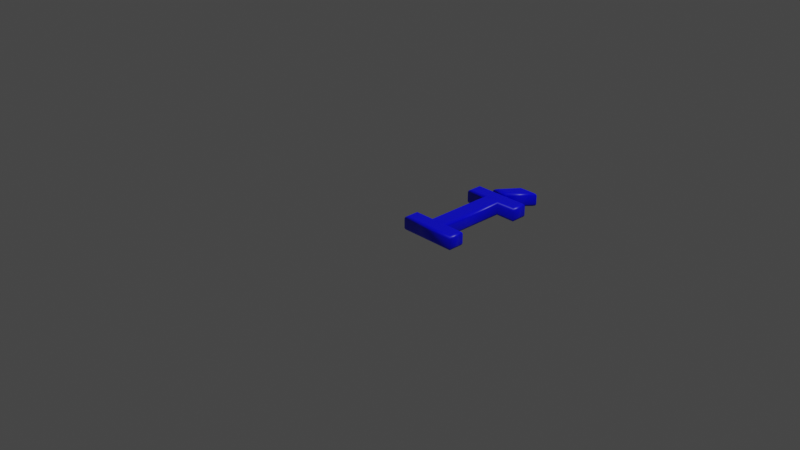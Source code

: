# Source: 205.blend  (saved by Blender 2.83.19; exported with 4.5.12 LTS)
import bpy
from mathutils import Matrix  # noqa: F401  (used for matrix-valued properties, if any)

bpy.ops.wm.read_factory_settings(use_empty=True)
scene = bpy.context.scene
scene.name = 'Scene'

# ---- collections
col_collection = bpy.data.collections.new('Collection'); scene.collection.children.link(col_collection)

# ---- materials (node trees are filled in below, after node groups)
mat_material = bpy.data.materials.new('Material')
mat_material.alpha_threshold = 0.0
mat_material.use_transparent_shadow = False
mat_material.line_color = (0.0, 0.0, 0.0, 1.0)

# ---- material node trees
mat_material.use_nodes = True; mat_material.node_tree.nodes.clear()
_N = mat_material.node_tree.nodes; _L = mat_material.node_tree.links
n0 = _N.new('ShaderNodeOutputMaterial'); n0.name = 'Material Output'; n0.location = (300, 300)
n1 = _N.new('ShaderNodeBsdfPrincipled'); n1.name = 'Principled BSDF'; n1.location = (10, 300)
n1.distribution = 'GGX'
n1.subsurface_method = 'BURLEY'
n1.inputs[0].default_value = (0.0, 0.0, 1.0, 1.0)
n1.inputs[2].default_value = 0.4
n1.inputs[3].default_value = 1.45
n1.inputs[27].default_value = (0.0, 0.0, 0.0, 1.0)
n1.inputs[28].default_value = 1.0
_L.new(n1.outputs[0], n0.inputs[0])
n0.is_active_output = True

# ---- world
world_world = bpy.data.worlds.new('World'); scene.world = world_world
world_world.use_nodes = True; world_world.node_tree.nodes.clear()
_N = world_world.node_tree.nodes; _L = world_world.node_tree.links
n0 = _N.new('ShaderNodeOutputWorld'); n0.name = 'World Output'; n0.location = (300, 300)
n1 = _N.new('ShaderNodeBackground'); n1.name = 'Background'; n1.location = (10, 300)
n1.inputs[0].default_value = (0.05088, 0.05088, 0.05088, 1.0)
_L.new(n1.outputs[0], n0.inputs[0])
n0.is_active_output = True
world_world.color = (0.05088, 0.05088, 0.05088)
world_world.use_sun_shadow = False
world_world.sun_shadow_jitter_overblur = 0.0

# ---- cameras
cam_camera = bpy.data.cameras.new('Camera')
cam_camera.clip_end = 100.0
cam_camera.ortho_scale = 7.314

# ---- lights
light_light = bpy.data.lights.new('Light', 'POINT')
light_light.transmission_factor = 0.0
light_light.energy = 1000.0
light_light.shadow_soft_size = 0.1
light_light.shadow_maximum_resolution = 0.006
light_light.use_absolute_resolution = True

# ---- meshes
me_205 = bpy.data.meshes.new('205')
me_205.from_pydata([(0.3307, 1.138, 0.08), (0.4678, 1.322, 0.08), (0.5973, 1.322, 0.08), (0.4379, 1.138, 0.08), (0.1399, 0.921, 0.08), (0.1399, 1.039, 0.08), (0.717, 1.039, 0.08), (0.717, 0.921, 0.08), (0.4991, 0.921, 0.08), (0.4991, 0.1183, 0.08), (0.717, 0.1183, 0.08), (0.717, 1.311e-09, 0.08), (0.1399, 1.311e-09, 0.08), (0.1399, 0.1183, 0.08), (0.3578, 0.1183, 0.08), (0.3578, 0.921, 0.08), (0.3307, 1.138, -0.08), (0.4678, 1.322, -0.08), (0.5973, 1.322, -0.08), (0.4379, 1.138, -0.08), (0.1399, 0.921, -0.08), (0.1399, 1.039, -0.08), (0.717, 1.039, -0.08), (0.717, 0.921, -0.08), (0.4991, 0.921, -0.08), (0.4991, 0.1183, -0.08), (0.717, 0.1183, -0.08), (0.717, -3.577e-10, -0.08), (0.1399, -3.577e-10, -0.08), (0.1399, 0.1183, -0.08), (0.3578, 0.1183, -0.08), (0.3578, 0.921, -0.08), (0.1399, 0.921, -0.08), (0.1284, 0.9095, -0.07772), (0.1187, 0.8998, -0.07121), (0.1122, 0.8933, -0.06148), (0.1099, 0.891, -0.05), (0.1099, 0.891, 0.05), (0.1122, 0.8933, 0.06148), (0.1187, 0.8998, 0.07121), (0.1284, 0.9095, 0.07772), (0.1399, 0.921, 0.08), (0.1399, 1.039, -0.08), (0.1284, 1.051, -0.07772), (0.1187, 1.061, -0.07121), (0.1122, 1.067, -0.06148), (0.1099, 1.069, -0.05), (0.1099, 1.069, 0.05), (0.1122, 1.067, 0.06148), (0.1187, 1.061, 0.07121), (0.1284, 1.051, 0.07772), (0.1399, 1.039, 0.08), (0.717, 1.039, -0.08), (0.7285, 1.051, -0.07772), (0.7382, 1.061, -0.07121), (0.7447, 1.067, -0.06148), (0.747, 1.069, -0.05), (0.747, 1.069, 0.05), (0.7447, 1.067, 0.06148), (0.7382, 1.061, 0.07121), (0.7285, 1.051, 0.07772), (0.717, 1.039, 0.08), (0.717, 0.921, -0.08), (0.7285, 0.9095, -0.07772), (0.7382, 0.8998, -0.07121), (0.7447, 0.8933, -0.06148), (0.747, 0.891, -0.05), (0.747, 0.891, 0.05), (0.7447, 0.8933, 0.06148), (0.7382, 0.8998, 0.07121), (0.7285, 0.9095, 0.07772), (0.717, 0.921, 0.08), (0.4991, 0.921, -0.08), (0.5106, 0.9095, -0.07772), (0.5203, 0.8998, -0.07121), (0.5268, 0.8933, -0.06148), (0.5291, 0.891, -0.05), (0.5291, 0.891, 0.05), (0.5268, 0.8933, 0.06148), (0.5203, 0.8998, 0.07121), (0.5106, 0.9095, 0.07772), (0.4991, 0.921, 0.08), (0.4991, 0.1183, -0.08), (0.5106, 0.1298, -0.07772), (0.5203, 0.1396, -0.07121), (0.5268, 0.1461, -0.06148), (0.5291, 0.1483, -0.05), (0.5291, 0.1483, 0.05), (0.5268, 0.1461, 0.06148), (0.5203, 0.1396, 0.07121), (0.5106, 0.1298, 0.07772), (0.4991, 0.1183, 0.08), (0.717, 0.1183, -0.08), (0.7285, 0.1298, -0.07772), (0.7382, 0.1396, -0.07121), (0.7447, 0.1461, -0.06148), (0.747, 0.1483, -0.05), (0.747, 0.1483, 0.05), (0.7447, 0.1461, 0.06148), (0.7382, 0.1396, 0.07121), (0.7285, 0.1298, 0.07772), (0.717, 0.1183, 0.08), (0.717, -3.577e-10, -0.08), (0.7285, -0.01148, -0.07772), (0.7382, -0.02121, -0.07121), (0.7447, -0.02772, -0.06148), (0.747, -0.03, -0.05), (0.747, -0.03, 0.05), (0.7447, -0.02772, 0.06148), (0.7382, -0.02121, 0.07121), (0.7285, -0.01148, 0.07772), (0.717, 1.311e-09, 0.08), (0.1399, -3.577e-10, -0.08), (0.1284, -0.01148, -0.07772), (0.1187, -0.02121, -0.07121), (0.1122, -0.02772, -0.06148), (0.1099, -0.03, -0.05), (0.1099, -0.03, 0.05), (0.1122, -0.02772, 0.06148), (0.1187, -0.02121, 0.07121), (0.1284, -0.01148, 0.07772), (0.1399, 1.311e-09, 0.08), (0.1399, 0.1183, -0.08), (0.1284, 0.1298, -0.07772), (0.1187, 0.1396, -0.07121), (0.1122, 0.1461, -0.06148), (0.1099, 0.1483, -0.05), (0.1099, 0.1483, 0.05), (0.1122, 0.1461, 0.06148), (0.1187, 0.1396, 0.07121), (0.1284, 0.1298, 0.07772), (0.1399, 0.1183, 0.08), (0.3578, 0.1183, -0.08), (0.3463, 0.1298, -0.07772), (0.3366, 0.1396, -0.07121), (0.3301, 0.1461, -0.06148), (0.3278, 0.1483, -0.05), (0.3278, 0.1483, 0.05), (0.3301, 0.1461, 0.06148), (0.3366, 0.1396, 0.07121), (0.3463, 0.1298, 0.07772), (0.3578, 0.1183, 0.08), (0.3578, 0.921, -0.08), (0.3463, 0.9095, -0.07772), (0.3366, 0.8998, -0.07121), (0.3301, 0.8933, -0.06148), (0.3278, 0.891, -0.05), (0.3278, 0.891, 0.05), (0.3301, 0.8933, 0.06148), (0.3366, 0.8998, 0.07121), (0.3463, 0.9095, 0.07772), (0.3578, 0.921, 0.08), (0.3307, 1.138, -0.08), (0.3078, 1.127, -0.07772), (0.2884, 1.117, -0.07121), (0.2754, 1.11, -0.06148), (0.2708, 1.108, -0.05), (0.2708, 1.108, 0.05), (0.2754, 1.11, 0.06148), (0.2884, 1.117, 0.07121), (0.3078, 1.127, 0.07772), (0.3307, 1.138, 0.08), (0.4678, 1.322, -0.08), (0.462, 1.333, -0.07772), (0.4572, 1.343, -0.07121), (0.4539, 1.35, -0.06148), (0.4528, 1.352, -0.05), (0.4528, 1.352, 0.05), (0.4539, 1.35, 0.06148), (0.4572, 1.343, 0.07121), (0.462, 1.333, 0.07772), (0.4678, 1.322, 0.08), (0.5973, 1.322, -0.08), (0.6224, 1.333, -0.07772), (0.6438, 1.343, -0.07121), (0.658, 1.35, -0.06148), (0.663, 1.352, -0.05), (0.663, 1.352, 0.05), (0.658, 1.35, 0.06148), (0.6438, 1.343, 0.07121), (0.6224, 1.333, 0.07772), (0.5973, 1.322, 0.08), (0.4379, 1.138, -0.08), (0.4431, 1.127, -0.07772), (0.4476, 1.117, -0.07121), (0.4505, 1.11, -0.06148), (0.4516, 1.108, -0.05), (0.4516, 1.108, 0.05), (0.4505, 1.11, 0.06148), (0.4476, 1.117, 0.07121), (0.4431, 1.127, 0.07772), (0.4379, 1.138, 0.08)], [], [(4, 6, 5), (4, 7, 6), (15, 7, 4), (14, 8, 15), (8, 7, 15), (14, 9, 8), (12, 14, 13), (12, 9, 14), (12, 10, 9), (12, 11, 10), (0, 2, 1), (0, 3, 2), (22, 20, 21), (23, 20, 22), (23, 31, 20), (24, 30, 31), (23, 24, 31), (25, 30, 24), (30, 28, 29), (25, 28, 30), (26, 28, 25), (27, 28, 26), (18, 16, 17), (19, 16, 18), (33, 43, 42, 32), (34, 44, 43, 33), (35, 45, 44, 34), (36, 46, 45, 35), (37, 47, 46, 36), (38, 48, 47, 37), (39, 49, 48, 38), (40, 50, 49, 39), (41, 51, 50, 40), (43, 53, 52, 42), (44, 54, 53, 43), (45, 55, 54, 44), (46, 56, 55, 45), (47, 57, 56, 46), (48, 58, 57, 47), (49, 59, 58, 48), (50, 60, 59, 49), (51, 61, 60, 50), (53, 63, 62, 52), (54, 64, 63, 53), (55, 65, 64, 54), (56, 66, 65, 55), (57, 67, 66, 56), (58, 68, 67, 57), (59, 69, 68, 58), (60, 70, 69, 59), (61, 71, 70, 60), (63, 73, 72, 62), (64, 74, 73, 63), (65, 75, 74, 64), (66, 76, 75, 65), (67, 77, 76, 66), (68, 78, 77, 67), (69, 79, 78, 68), (70, 80, 79, 69), (71, 81, 80, 70), (73, 83, 82, 72), (74, 84, 83, 73), (75, 85, 84, 74), (76, 86, 85, 75), (77, 87, 86, 76), (78, 88, 87, 77), (79, 89, 88, 78), (80, 90, 89, 79), (81, 91, 90, 80), (83, 93, 92, 82), (84, 94, 93, 83), (85, 95, 94, 84), (86, 96, 95, 85), (87, 97, 96, 86), (88, 98, 97, 87), (89, 99, 98, 88), (90, 100, 99, 89), (91, 101, 100, 90), (93, 103, 102, 92), (94, 104, 103, 93), (95, 105, 104, 94), (96, 106, 105, 95), (97, 107, 106, 96), (98, 108, 107, 97), (99, 109, 108, 98), (100, 110, 109, 99), (101, 111, 110, 100), (103, 113, 112, 102), (104, 114, 113, 103), (105, 115, 114, 104), (106, 116, 115, 105), (107, 117, 116, 106), (108, 118, 117, 107), (109, 119, 118, 108), (110, 120, 119, 109), (111, 121, 120, 110), (113, 123, 122, 112), (114, 124, 123, 113), (115, 125, 124, 114), (116, 126, 125, 115), (117, 127, 126, 116), (118, 128, 127, 117), (119, 129, 128, 118), (120, 130, 129, 119), (121, 131, 130, 120), (123, 133, 132, 122), (124, 134, 133, 123), (125, 135, 134, 124), (126, 136, 135, 125), (127, 137, 136, 126), (128, 138, 137, 127), (129, 139, 138, 128), (130, 140, 139, 129), (131, 141, 140, 130), (133, 143, 142, 132), (134, 144, 143, 133), (135, 145, 144, 134), (136, 146, 145, 135), (137, 147, 146, 136), (138, 148, 147, 137), (139, 149, 148, 138), (140, 150, 149, 139), (141, 151, 150, 140), (143, 33, 32, 142), (144, 34, 33, 143), (145, 35, 34, 144), (146, 36, 35, 145), (147, 37, 36, 146), (148, 38, 37, 147), (149, 39, 38, 148), (150, 40, 39, 149), (151, 41, 40, 150), (153, 163, 162, 152), (154, 164, 163, 153), (155, 165, 164, 154), (156, 166, 165, 155), (157, 167, 166, 156), (158, 168, 167, 157), (159, 169, 168, 158), (160, 170, 169, 159), (161, 171, 170, 160), (163, 173, 172, 162), (164, 174, 173, 163), (165, 175, 174, 164), (166, 176, 175, 165), (167, 177, 176, 166), (168, 178, 177, 167), (169, 179, 178, 168), (170, 180, 179, 169), (171, 181, 180, 170), (173, 183, 182, 172), (174, 184, 183, 173), (175, 185, 184, 174), (176, 186, 185, 175), (177, 187, 186, 176), (178, 188, 187, 177), (179, 189, 188, 178), (180, 190, 189, 179), (181, 191, 190, 180), (183, 153, 152, 182), (184, 154, 153, 183), (185, 155, 154, 184), (186, 156, 155, 185), (187, 157, 156, 186), (188, 158, 157, 187), (189, 159, 158, 188), (190, 160, 159, 189), (191, 161, 160, 190)])
me_205.polygons.foreach_set('use_smooth', [0, 0, 0, 0, 0, 0, 0, 0, 0, 0, 0, 0, 0, 0, 0, 0, 0, 0, 0, 0, 0, 0, 0, 0, 1, 1, 1, 1, 1, 1, 1, 1, 1, 1, 1, 1, 1, 1, 1, 1, 1, 1, 1, 1, 1, 1, 1, 1, 1, 1, 1, 1, 1, 1, 1, 1, 1, 1, 1, 1, 1, 1, 1, 1, 1, 1, 1, 1, 1, 1, 1, 1, 1, 1, 1, 1, 1, 1, 1, 1, 1, 1, 1, 1, 1, 1, 1, 1, 1, 1, 1, 1, 1, 1, 1, 1, 1, 1, 1, 1, 1, 1, 1, 1, 1, 1, 1, 1, 1, 1, 1, 1, 1, 1, 1, 1, 1, 1, 1, 1, 1, 1, 1, 1, 1, 1, 1, 1, 1, 1, 1, 1, 1, 1, 1, 1, 1, 1, 1, 1, 1, 1, 1, 1, 1, 1, 1, 1, 1, 1, 1, 1, 1, 1, 1, 1, 1, 1, 1, 1, 1, 1, 1, 1, 1, 1, 1, 1])
_uv = me_205.uv_layers.new(name='UVMap')
_uv.uv.foreach_set('vector', [0.7571, 0.06402, 0.4413, 0.022, 0.7527, 0.0001773, 0.7571, 0.06402, 0.4458, 0.08584, 0.4413, 0.022, 0.6016, 0.07629, 0.4458, 0.08584, 0.7571, 0.06402, 0.6326, 0.5184, 0.5237, 0.08174, 0.6016, 0.07629, 0.5237, 0.08174, 0.4458, 0.08584, 0.6016, 0.07629, 0.6326, 0.5184, 0.5547, 0.5239, 0.5237, 0.08174, 0.7571, 0.5752, 0.6326, 0.5184, 0.7526, 0.51, 0.7571, 0.5752, 0.5547, 0.5239, 0.6326, 0.5184, 0.7571, 0.5752, 0.4347, 0.5323, 0.5547, 0.5239, 0.7571, 0.5752, 0.4393, 0.5975, 0.4347, 0.5323, 0.4981, 0.5978, 0.5427, 0.7703, 0.4889, 0.7236, 0.4981, 0.5978, 0.5427, 0.6364, 0.5427, 0.7703, 0.7914, 0.0001773, 0.8761, 0.5856, 0.7575, 0.5786, 0.91, 0.007129, 0.8761, 0.5856, 0.7914, 0.0001773, 0.91, 0.007129, 0.8862, 0.5861, 0.8761, 0.5856, 0.8963, 0.5864, 0.8843, 0.6435, 0.8862, 0.5861, 0.91, 0.007129, 0.8963, 0.5864, 0.8862, 0.5861, 0.8944, 0.6438, 0.8843, 0.6435, 0.8963, 0.5864, 0.8843, 0.6435, 0.8685, 0.6515, 0.8687, 0.643, 0.8944, 0.6438, 0.8685, 0.6515, 0.8843, 0.6435, 0.91, 0.6444, 0.8685, 0.6515, 0.8944, 0.6438, 0.9097, 0.6528, 0.8685, 0.6515, 0.91, 0.6444, 0.4885, 0.5978, 0.444, 0.7703, 0.4347, 0.6445, 0.4885, 0.7316, 0.444, 0.7703, 0.4885, 0.5978, 0.1004, 0.7862, 0.1418, 0.8149, 0.14, 0.8186, 0.09655, 0.7907, 0.1036, 0.7826, 0.1433, 0.8114, 0.1418, 0.8149, 0.1004, 0.7862, 0.1065, 0.7795, 0.1447, 0.8082, 0.1433, 0.8114, 0.1036, 0.7826, 0.1092, 0.7769, 0.1459, 0.805, 0.1447, 0.8082, 0.1065, 0.7795, 0.1262, 0.7608, 0.1519, 0.7875, 0.1459, 0.805, 0.1092, 0.7769, 0.1296, 0.7601, 0.153, 0.7849, 0.1519, 0.7875, 0.1262, 0.7608, 0.1328, 0.7596, 0.1542, 0.7823, 0.153, 0.7849, 0.1296, 0.7601, 0.136, 0.7592, 0.1553, 0.7798, 0.1542, 0.7823, 0.1328, 0.7596, 0.1396, 0.759, 0.1565, 0.7772, 0.1553, 0.7798, 0.136, 0.7592, 0.1418, 0.8149, 0.3092, 0.8274, 0.3104, 0.8315, 0.14, 0.8186, 0.1433, 0.8114, 0.3082, 0.8237, 0.3092, 0.8274, 0.1418, 0.8149, 0.1447, 0.8082, 0.3072, 0.8203, 0.3082, 0.8237, 0.1433, 0.8114, 0.1459, 0.805, 0.3064, 0.8171, 0.3072, 0.8203, 0.1447, 0.8082, 0.1519, 0.7875, 0.2997, 0.8001, 0.3064, 0.8171, 0.1459, 0.805, 0.153, 0.7849, 0.2988, 0.7975, 0.2997, 0.8001, 0.1519, 0.7875, 0.1542, 0.7823, 0.298, 0.7949, 0.2988, 0.7975, 0.153, 0.7849, 0.1553, 0.7798, 0.2972, 0.7924, 0.298, 0.7949, 0.1542, 0.7823, 0.1565, 0.7772, 0.2965, 0.7899, 0.2972, 0.7924, 0.1553, 0.7798, 0.3092, 0.8274, 0.3487, 0.8017, 0.3512, 0.8057, 0.3104, 0.8315, 0.3082, 0.8237, 0.3464, 0.7985, 0.3487, 0.8017, 0.3092, 0.8274, 0.3072, 0.8203, 0.3442, 0.7957, 0.3464, 0.7985, 0.3082, 0.8237, 0.3064, 0.8171, 0.3419, 0.7931, 0.3442, 0.7957, 0.3072, 0.8203, 0.2997, 0.8001, 0.3227, 0.7753, 0.3419, 0.7931, 0.3064, 0.8171, 0.2988, 0.7975, 0.3196, 0.775, 0.3227, 0.7753, 0.2997, 0.8001, 0.298, 0.7949, 0.3166, 0.7747, 0.3196, 0.775, 0.2988, 0.7975, 0.2972, 0.7924, 0.3135, 0.7745, 0.3166, 0.7747, 0.298, 0.7949, 0.2965, 0.7899, 0.3103, 0.7745, 0.3135, 0.7745, 0.2972, 0.7924, 0.3487, 0.8017, 0.4269, 0.7305, 0.4343, 0.7335, 0.3512, 0.8057, 0.3464, 0.7985, 0.4192, 0.7275, 0.4269, 0.7305, 0.3487, 0.8017, 0.3442, 0.7957, 0.4114, 0.7247, 0.4192, 0.7275, 0.3464, 0.7985, 0.3419, 0.7931, 0.4035, 0.7222, 0.4114, 0.7247, 0.3442, 0.7957, 0.3227, 0.7753, 0.2821, 0.6915, 0.4035, 0.7222, 0.3419, 0.7931, 0.3196, 0.775, 0.2745, 0.6932, 0.2821, 0.6915, 0.3227, 0.7753, 0.3166, 0.7747, 0.2669, 0.6952, 0.2745, 0.6932, 0.3196, 0.775, 0.3135, 0.7745, 0.2593, 0.6974, 0.2669, 0.6952, 0.3166, 0.7747, 0.3103, 0.7745, 0.2518, 0.6998, 0.2593, 0.6974, 0.3135, 0.7745, 0.4269, 0.7305, 0.4253, 0.1375, 0.4343, 0.1346, 0.4343, 0.7335, 0.4192, 0.7275, 0.416, 0.1406, 0.4253, 0.1375, 0.4269, 0.7305, 0.4114, 0.7247, 0.4066, 0.1436, 0.416, 0.1406, 0.4192, 0.7275, 0.4035, 0.7222, 0.3973, 0.1465, 0.4066, 0.1436, 0.4114, 0.7247, 0.2821, 0.6915, 0.2691, 0.1242, 0.3973, 0.1465, 0.4035, 0.7222, 0.2745, 0.6932, 0.2621, 0.1225, 0.2691, 0.1242, 0.2821, 0.6915, 0.2669, 0.6952, 0.2551, 0.1204, 0.2621, 0.1225, 0.2745, 0.6932, 0.2593, 0.6974, 0.2481, 0.1181, 0.2551, 0.1204, 0.2669, 0.6952, 0.2518, 0.6998, 0.2411, 0.1155, 0.2481, 0.1181, 0.2593, 0.6974, 0.4253, 0.1375, 0.3413, 0.03235, 0.3454, 0.02791, 0.4343, 0.1346, 0.416, 0.1406, 0.3378, 0.03588, 0.3413, 0.03235, 0.4253, 0.1375, 0.4066, 0.1436, 0.3347, 0.03883, 0.3378, 0.03588, 0.416, 0.1406, 0.3973, 0.1465, 0.3319, 0.04133, 0.3347, 0.03883, 0.4066, 0.1436, 0.2691, 0.1242, 0.315, 0.0567, 0.3319, 0.04133, 0.3973, 0.1465, 0.2621, 0.1225, 0.3117, 0.05695, 0.315, 0.0567, 0.2691, 0.1242, 0.2551, 0.1204, 0.3086, 0.05709, 0.3117, 0.05695, 0.2621, 0.1225, 0.2481, 0.1181, 0.3054, 0.05707, 0.3086, 0.05709, 0.2551, 0.1204, 0.2411, 0.1155, 0.3022, 0.05688, 0.3054, 0.05707, 0.2481, 0.1181, 0.3413, 0.03235, 0.2991, 0.004136, 0.3007, 0.0001773, 0.3454, 0.02791, 0.3378, 0.03588, 0.2978, 0.007758, 0.2991, 0.004136, 0.3413, 0.03235, 0.3347, 0.03883, 0.2967, 0.0112, 0.2978, 0.007758, 0.3378, 0.03588, 0.3319, 0.04133, 0.2958, 0.01443, 0.2967, 0.0112, 0.3347, 0.03883, 0.315, 0.0567, 0.2915, 0.03061, 0.2958, 0.01443, 0.3319, 0.04133, 0.3117, 0.05695, 0.2906, 0.03329, 0.2915, 0.03061, 0.315, 0.0567, 0.3086, 0.05709, 0.2897, 0.03589, 0.2906, 0.03329, 0.3117, 0.05695, 0.3054, 0.05707, 0.2888, 0.03841, 0.2897, 0.03589, 0.3086, 0.05709, 0.3022, 0.05688, 0.2879, 0.04095, 0.2888, 0.03841, 0.3054, 0.05707, 0.2991, 0.004136, 0.1307, 0.01599, 0.1293, 0.01207, 0.3007, 0.0001773, 0.2978, 0.007758, 0.1321, 0.01957, 0.1307, 0.01599, 0.2991, 0.004136, 0.2967, 0.0112, 0.1334, 0.02292, 0.1321, 0.01957, 0.2978, 0.007758, 0.2958, 0.01443, 0.1346, 0.02608, 0.1334, 0.02292, 0.2967, 0.0112, 0.2915, 0.03061, 0.1438, 0.04387, 0.1346, 0.02608, 0.2958, 0.01443, 0.2906, 0.03329, 0.145, 0.04648, 0.1438, 0.04387, 0.2915, 0.03061, 0.2897, 0.03589, 0.1462, 0.04908, 0.145, 0.04648, 0.2906, 0.03329, 0.2888, 0.03841, 0.1473, 0.05167, 0.1462, 0.04908, 0.2897, 0.03589, 0.2879, 0.04095, 0.1484, 0.05434, 0.1473, 0.05167, 0.2888, 0.03841, 0.1307, 0.01599, 0.09108, 0.04432, 0.08847, 0.0402, 0.1293, 0.01207, 0.1321, 0.01957, 0.09346, 0.04769, 0.09108, 0.04432, 0.1307, 0.01599, 0.1334, 0.02292, 0.09573, 0.0506, 0.09346, 0.04769, 0.1321, 0.01957, 0.1346, 0.02608, 0.09804, 0.05336, 0.09573, 0.0506, 0.1334, 0.02292, 0.1438, 0.04387, 0.1178, 0.07176, 0.09804, 0.05336, 0.1346, 0.02608, 0.145, 0.04648, 0.1211, 0.07239, 0.1178, 0.07176, 0.1438, 0.04387, 0.1462, 0.04908, 0.1244, 0.07296, 0.1211, 0.07239, 0.145, 0.04648, 0.1473, 0.05167, 0.1278, 0.07342, 0.1244, 0.07296, 0.1462, 0.04908, 0.1484, 0.05434, 0.1314, 0.07374, 0.1278, 0.07342, 0.1473, 0.05167, 0.09108, 0.04432, 0.008793, 0.1122, 0.001325, 0.1089, 0.08847, 0.0402, 0.09346, 0.04769, 0.01648, 0.1154, 0.008793, 0.1122, 0.09108, 0.04432, 0.09573, 0.0506, 0.02422, 0.1184, 0.01648, 0.1154, 0.09346, 0.04769, 0.09804, 0.05336, 0.03211, 0.1211, 0.02422, 0.1184, 0.09573, 0.0506, 0.1178, 0.07176, 0.1495, 0.1748, 0.03211, 0.1211, 0.09804, 0.05336, 0.1211, 0.07239, 0.1576, 0.1735, 0.1495, 0.1748, 0.1178, 0.07176, 0.1244, 0.07296, 0.1657, 0.172, 0.1576, 0.1735, 0.1211, 0.07239, 0.1278, 0.07342, 0.1738, 0.1703, 0.1657, 0.172, 0.1244, 0.07296, 0.1314, 0.07374, 0.1816, 0.1685, 0.1738, 0.1703, 0.1278, 0.07342, 0.008793, 0.1122, 0.00895, 0.6927, 0.0001773, 0.696, 0.001325, 0.1089, 0.01648, 0.1154, 0.01796, 0.6893, 0.00895, 0.6927, 0.008793, 0.1122, 0.02422, 0.1184, 0.027, 0.6859, 0.01796, 0.6893, 0.01648, 0.1154, 0.03211, 0.1211, 0.03588, 0.6828, 0.027, 0.6859, 0.02422, 0.1184, 0.1495, 0.1748, 0.1577, 0.6685, 0.03588, 0.6828, 0.03211, 0.1211, 0.1576, 0.1735, 0.1653, 0.6696, 0.1577, 0.6685, 0.1495, 0.1748, 0.1657, 0.172, 0.1727, 0.6709, 0.1653, 0.6696, 0.1576, 0.1735, 0.1738, 0.1703, 0.1801, 0.6724, 0.1727, 0.6709, 0.1657, 0.172, 0.1816, 0.1685, 0.1873, 0.6741, 0.1801, 0.6724, 0.1738, 0.1703, 0.00895, 0.6927, 0.1004, 0.7862, 0.09655, 0.7907, 0.0001773, 0.696, 0.01796, 0.6893, 0.1036, 0.7826, 0.1004, 0.7862, 0.00895, 0.6927, 0.027, 0.6859, 0.1065, 0.7795, 0.1036, 0.7826, 0.01796, 0.6893, 0.03588, 0.6828, 0.1092, 0.7769, 0.1065, 0.7795, 0.027, 0.6859, 0.1577, 0.6685, 0.1262, 0.7608, 0.1092, 0.7769, 0.03588, 0.6828, 0.1653, 0.6696, 0.1296, 0.7601, 0.1262, 0.7608, 0.1577, 0.6685, 0.1727, 0.6709, 0.1328, 0.7596, 0.1296, 0.7601, 0.1653, 0.6696, 0.1801, 0.6724, 0.136, 0.7592, 0.1328, 0.7596, 0.1727, 0.6709, 0.1873, 0.6741, 0.1396, 0.759, 0.136, 0.7592, 0.1801, 0.6724, 0.9703, 0.3909, 0.9685, 0.3789, 0.9689, 0.3809, 0.9695, 0.3854, 0.973, 0.4077, 0.9644, 0.3834, 0.9685, 0.3789, 0.9703, 0.3909, 0.9799, 0.4517, 0.9768, 0.3702, 0.9644, 0.3834, 0.973, 0.4077, 0.9998, 0.5689, 0.9537, 0.3876, 0.9768, 0.3702, 0.9799, 0.4517, 0.9682, 0.4742, 0.9839, 0.2693, 0.9537, 0.3876, 0.9998, 0.5689, 0.9683, 0.4509, 0.9859, 0.2543, 0.9839, 0.2693, 0.9682, 0.4742, 0.9682, 0.4284, 0.9896, 0.2404, 0.9859, 0.2543, 0.9683, 0.4509, 0.9679, 0.4062, 0.9943, 0.2273, 0.9896, 0.2404, 0.9682, 0.4284, 0.967, 0.3833, 0.9998, 0.2147, 0.9943, 0.2273, 0.9679, 0.4062, 0.9685, 0.3789, 0.9674, 0.3687, 0.9682, 0.3741, 0.9689, 0.3809, 0.9644, 0.3834, 0.9649, 0.3518, 0.9674, 0.3687, 0.9685, 0.3789, 0.9768, 0.3702, 0.9581, 0.3076, 0.9649, 0.3518, 0.9644, 0.3834, 0.9537, 0.3876, 0.9383, 0.19, 0.9581, 0.3076, 0.9768, 0.3702, 0.9839, 0.2693, 0.9251, 0.0001773, 0.9383, 0.19, 0.9537, 0.3876, 0.9859, 0.2543, 0.9268, 0.03646, 0.9251, 0.0001773, 0.9839, 0.2693, 0.9896, 0.2404, 0.9283, 0.0718, 0.9268, 0.03646, 0.9859, 0.2543, 0.9943, 0.2273, 0.9299, 0.1068, 0.9283, 0.0718, 0.9896, 0.2404, 0.9998, 0.2147, 0.932, 0.1427, 0.9299, 0.1068, 0.9943, 0.2273, 0.9674, 0.3687, 0.9693, 0.3808, 0.9687, 0.3784, 0.9682, 0.3741, 0.9649, 0.3518, 0.9727, 0.3786, 0.9693, 0.3808, 0.9674, 0.3687, 0.9581, 0.3076, 0.9639, 0.3821, 0.9727, 0.3786, 0.9649, 0.3518, 0.9383, 0.19, 0.9834, 0.3774, 0.9639, 0.3821, 0.9581, 0.3076, 0.9251, 0.0001773, 0.9375, 0.3341, 0.9834, 0.3774, 0.9383, 0.19, 0.9268, 0.03646, 0.9318, 0.334, 0.9375, 0.3341, 0.9251, 0.0001773, 0.9283, 0.0718, 0.9251, 0.3342, 0.9318, 0.334, 0.9268, 0.03646, 0.9299, 0.1068, 0.9179, 0.3342, 0.9251, 0.3342, 0.9283, 0.0718, 0.932, 0.1427, 0.9104, 0.3337, 0.9179, 0.3342, 0.9299, 0.1068, 0.9693, 0.3808, 0.9703, 0.3909, 0.9695, 0.3854, 0.9687, 0.3784, 0.9727, 0.3786, 0.973, 0.4077, 0.9703, 0.3909, 0.9693, 0.3808, 0.9639, 0.3821, 0.9799, 0.4517, 0.973, 0.4077, 0.9727, 0.3786, 0.9834, 0.3774, 0.9998, 0.5689, 0.9799, 0.4517, 0.9639, 0.3821, 0.9375, 0.3341, 0.9682, 0.4742, 0.9998, 0.5689, 0.9834, 0.3774, 0.9318, 0.334, 0.9683, 0.4509, 0.9682, 0.4742, 0.9375, 0.3341, 0.9251, 0.3342, 0.9682, 0.4284, 0.9683, 0.4509, 0.9318, 0.334, 0.9179, 0.3342, 0.9679, 0.4062, 0.9682, 0.4284, 0.9251, 0.3342, 0.9104, 0.3337, 0.967, 0.3833, 0.9679, 0.4062, 0.9179, 0.3342])
me_205.materials.append(mat_material)
me_205.use_remesh_fix_poles = True
me_205.use_remesh_preserve_attributes = False
me_205.use_mirror_vertex_groups = False
me_205.update()

# ---- objects
ob_light = bpy.data.objects.new('Light', light_light)
ob_camera = bpy.data.objects.new('Camera', cam_camera)
ob_205 = bpy.data.objects.new('205', me_205)

# ---- transforms, parenting, visibility, modifiers, constraints
ob_light.location = (4.076, 1.005, 5.904)
ob_light.rotation_euler = (0.6503, 0.05522, 1.866)
ob_light.lock_rotations_4d = False
ob_light.empty_display_type = 'ARROWS'
ob_light.color = (0.0, 0.0, 0.0, 0.0)
ob_light.lineart.crease_threshold = 0.0
ob_camera.location = (7.359, -6.926, 4.958)
ob_camera.rotation_euler = (1.109, 0.0, 0.8149)
ob_camera.lock_rotations_4d = False
ob_camera.empty_display_type = 'ARROWS'
ob_camera.color = (0.0, 0.0, 0.0, 0.0)
ob_camera.display_type = 'WIRE'
ob_camera.lineart.crease_threshold = 0.0
ob_205.location = (0.0, 0.0, 0.0)
ob_205.lineart.crease_threshold = 0.0

# ---- collection membership
col_collection.objects.link(ob_light)
col_collection.objects.link(ob_camera)
col_collection.objects.link(ob_205)

# ---- scene / render settings (as saved in the file)
scene.camera = ob_camera
scene.frame_start = 1; scene.frame_end = 250; scene.frame_set(1)
scene.render.engine = 'BLENDER_EEVEE_NEXT'
scene.cycles.use_denoising = False
scene.cycles.samples = 128
scene.cycles.sampling_pattern = 'TABULATED_SOBOL'
scene.cycles.use_adaptive_sampling = False
scene.cycles.use_light_tree = False
scene.view_settings.view_transform = 'Filmic'
bpy.context.view_layer.update()

